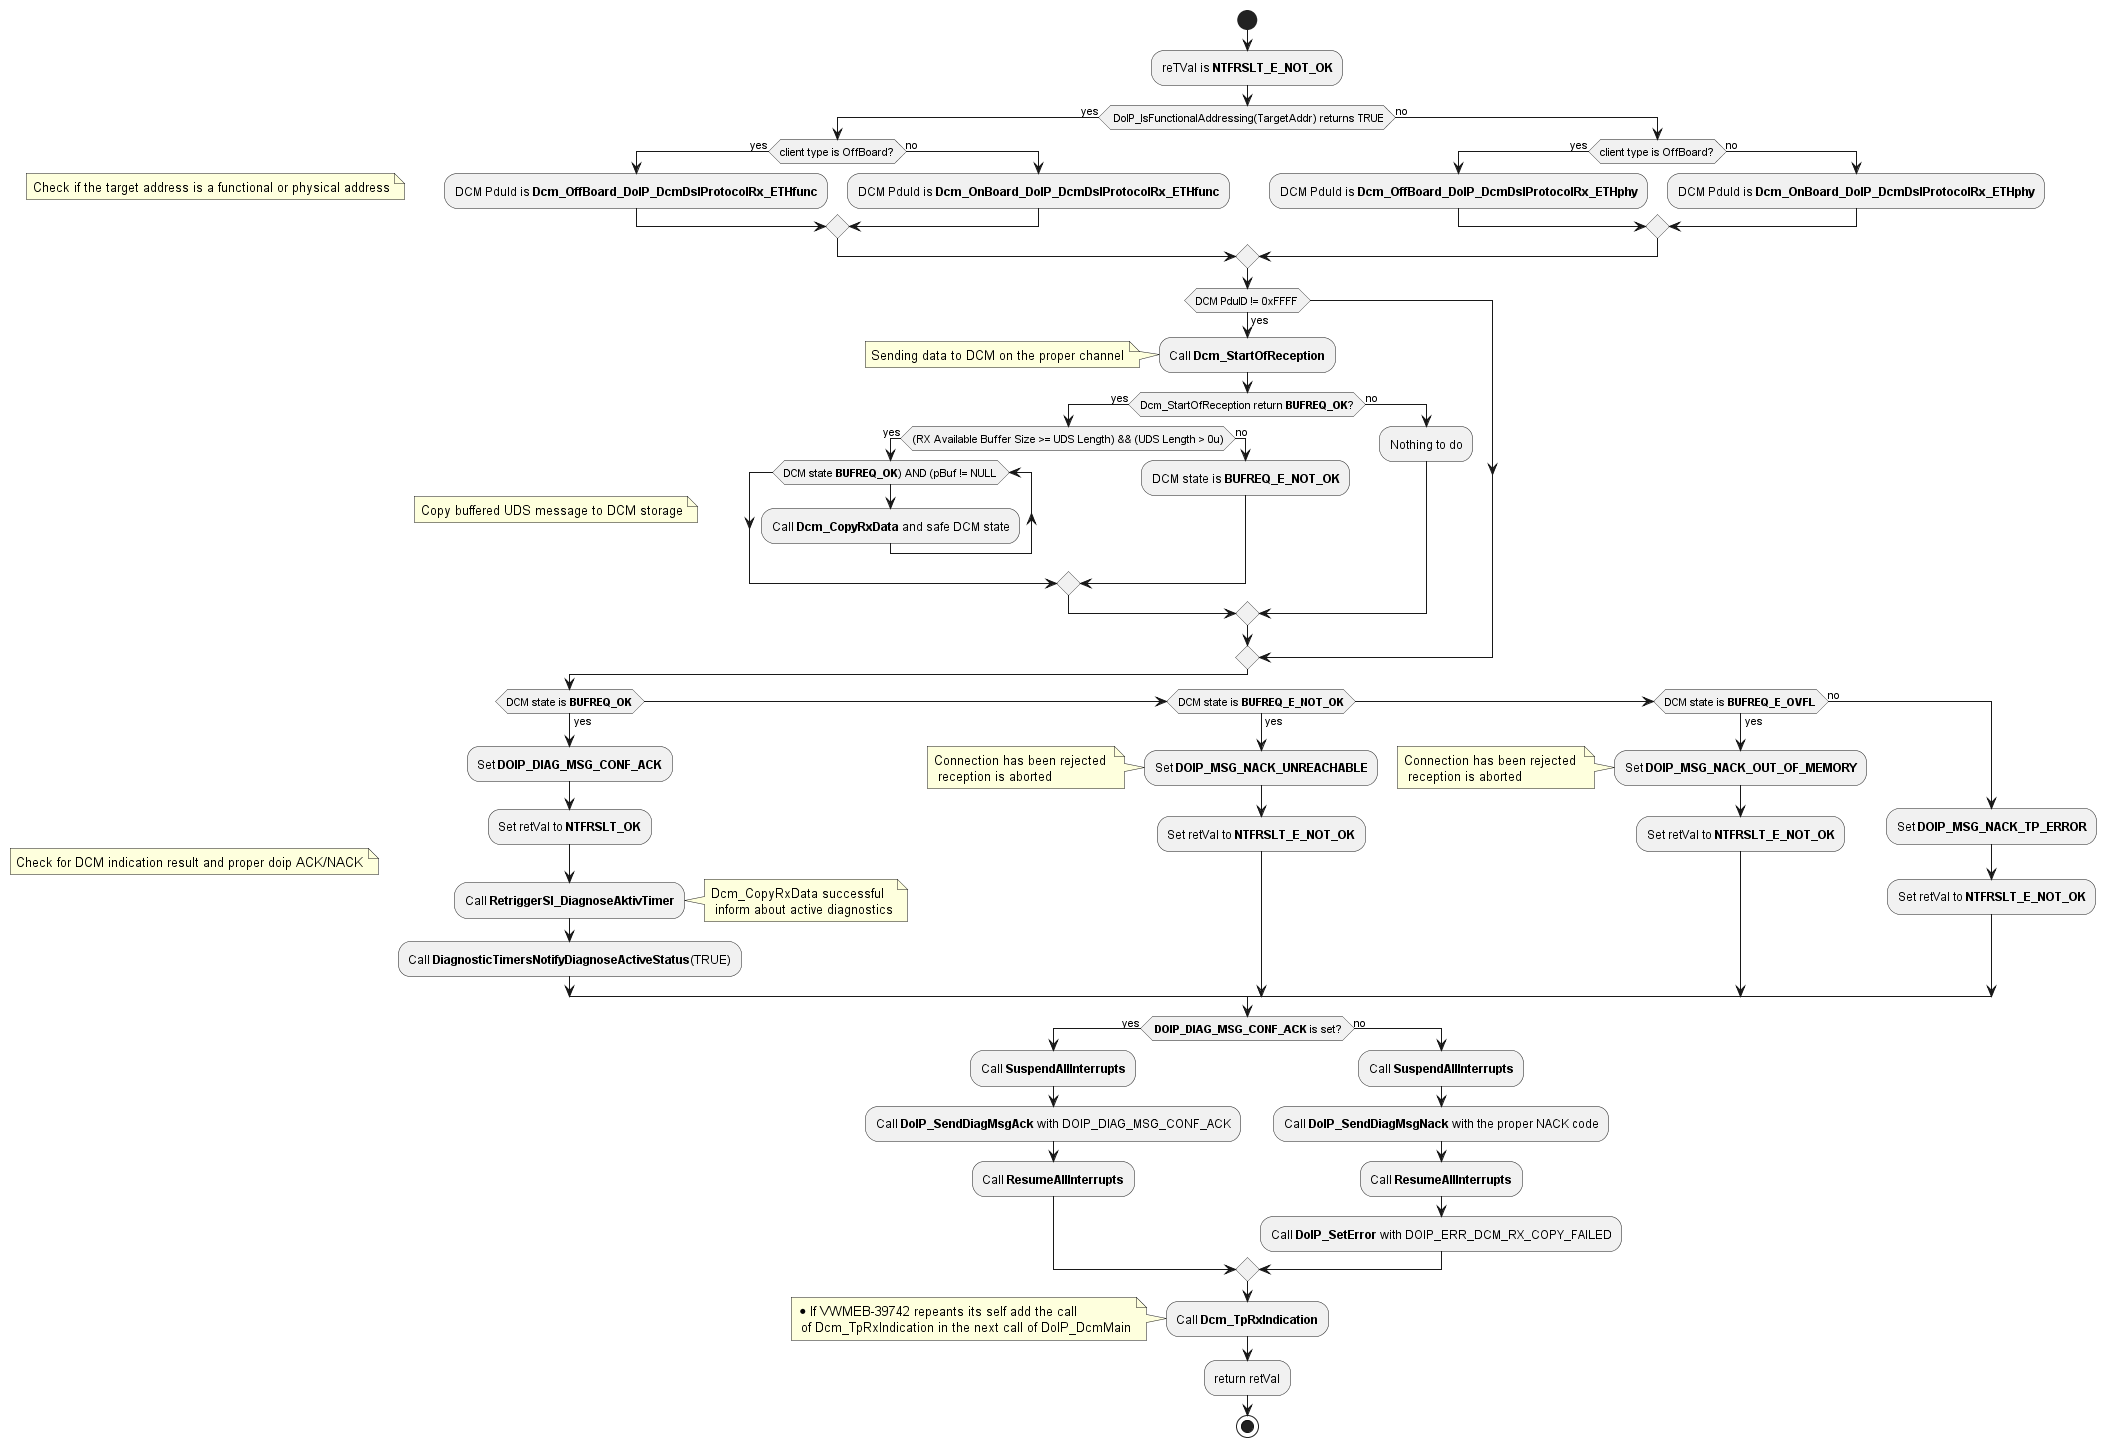

The diagram above was rendered by PlantUML. Its source (embedded in the PNG):
@startuml "diagram_DoIP_DcmHandleDiagReq.png"
start
	:reTVal is **NTFRSLT_E_NOT_OK**;
	if ( DoIP_IsFunctionalAddressing(TargetAddr) returns TRUE) then (yes)
	note left: Check if the target address is a functional or physical address
		if (client type is OffBoard?) then (yes)
			:DCM PduId is **Dcm_OffBoard_DoIP_DcmDslProtocolRx_ETHfunc**;
		else (no)
			:DCM PduId is **Dcm_OnBoard_DoIP_DcmDslProtocolRx_ETHfunc**;
		endif
	else (no)
		if (client type is OffBoard?) then (yes)
			:DCM PduId is **Dcm_OffBoard_DoIP_DcmDslProtocolRx_ETHphy**;
		else (no)
			:DCM PduId is **Dcm_OnBoard_DoIP_DcmDslProtocolRx_ETHphy**;
		endif
	endif

	if(DCM PduID != 0xFFFF) then (yes)
		:Call **Dcm_StartOfReception**;
		note left:Sending data to DCM on the proper channel
		if(Dcm_StartOfReception return **BUFREQ_OK**?) then (yes)
		note left: Copy buffered UDS message to DCM storage
			if((RX Available Buffer Size >= UDS Length) && (UDS Length > 0u)) then (yes)
				while (DCM state **BUFREQ_OK**) AND (pBuf != NULL)
					:Call **Dcm_CopyRxData** and safe DCM state;
				endwhile
			else(no)
				:DCM state is **BUFREQ_E_NOT_OK**;
			endif
		else (no)
			:Nothing to do;
		endif
	endif

	if (DCM state is **BUFREQ_OK**) then (yes)
	note left: Check for DCM indication result and proper doip ACK/NACK 
		:Set **DOIP_DIAG_MSG_CONF_ACK**;
		:Set retVal to **NTFRSLT_OK**;
		:Call **RetriggerSI_DiagnoseAktivTimer**;
		note right: Dcm_CopyRxData successful \n inform about active diagnostics
		:Call **DiagnosticTimersNotifyDiagnoseActiveStatus**(TRUE);
	elseif (DCM state is **BUFREQ_E_NOT_OK**) then (yes)
		:Set **DOIP_MSG_NACK_UNREACHABLE**;
		note left:Connection has been rejected \n reception is aborted
		:Set retVal to **NTFRSLT_E_NOT_OK**;
	elseif (DCM state is **BUFREQ_E_OVFL**) then (yes)
		:Set **DOIP_MSG_NACK_OUT_OF_MEMORY**;
		note left:Connection has been rejected \n reception is aborted
		:Set retVal to **NTFRSLT_E_NOT_OK**;
	else (no)
		:Set **DOIP_MSG_NACK_TP_ERROR**;
        :Set retVal to **NTFRSLT_E_NOT_OK**;
	endif

	if( **DOIP_DIAG_MSG_CONF_ACK** is set?) then (yes)
		:Call **SuspendAllInterrupts**;
		:Call **DoIP_SendDiagMsgAck** with DOIP_DIAG_MSG_CONF_ACK;
		:Call **ResumeAllInterrupts**;
	else (no)
		:Call **SuspendAllInterrupts**;
		:Call **DoIP_SendDiagMsgNack** with the proper NACK code;
		:Call **ResumeAllInterrupts**;
		:Call **DoIP_SetError** with DOIP_ERR_DCM_RX_COPY_FAILED;
	endif

	:Call **Dcm_TpRxIndication**;
	note left:*If VWMEB-39742 repeants its self add the call \n of Dcm_TpRxIndication in the next call of DoIP_DcmMain

	:return retVal;
stop
@enduml